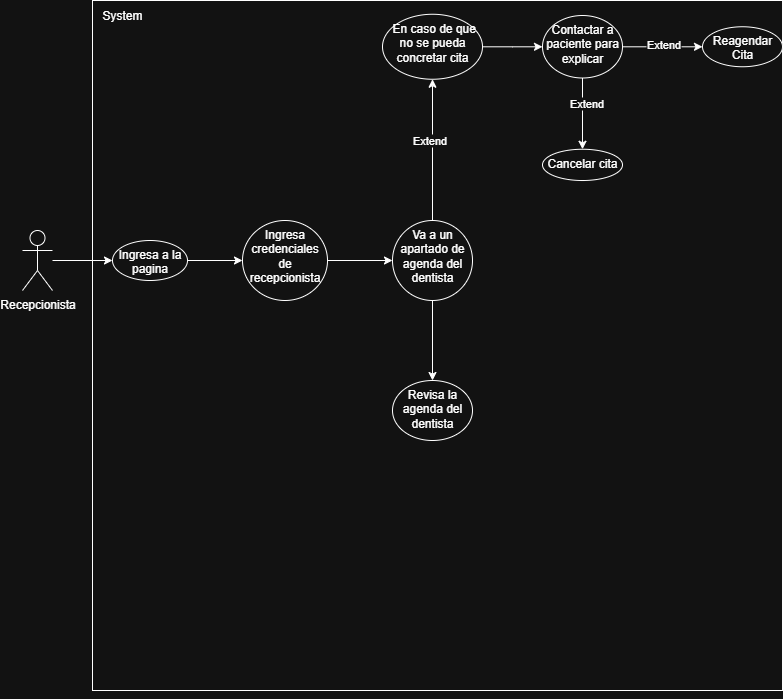

The diagram above was exported from draw.io. Its source (the exported page's mxGraphModel, read from the mxfile embedded in the PNG):
<mxGraphModel dx="1000" dy="539" grid="1" gridSize="10" guides="1" tooltips="1" connect="1" arrows="1" fold="1" page="1" pageScale="1" pageWidth="827" pageHeight="1169" math="0" shadow="0">
  <root>
    <mxCell id="0" />
    <mxCell id="1" parent="0" />
    <mxCell id="qSZK7lVehbj_lZtjva3--23" value="" style="whiteSpace=wrap;html=1;aspect=fixed;" parent="1" vertex="1">
      <mxGeometry x="130" y="10" width="690" height="690" as="geometry" />
    </mxCell>
    <mxCell id="qSZK7lVehbj_lZtjva3--3" value="" style="edgeStyle=orthogonalEdgeStyle;rounded=0;orthogonalLoop=1;jettySize=auto;html=1;" parent="1" source="qSZK7lVehbj_lZtjva3--1" target="qSZK7lVehbj_lZtjva3--2" edge="1">
      <mxGeometry relative="1" as="geometry" />
    </mxCell>
    <mxCell id="qSZK7lVehbj_lZtjva3--1" value="Recepcionista" style="shape=umlActor;verticalLabelPosition=bottom;verticalAlign=top;html=1;outlineConnect=0;" parent="1" vertex="1">
      <mxGeometry x="60" y="240" width="30" height="60" as="geometry" />
    </mxCell>
    <mxCell id="qSZK7lVehbj_lZtjva3--5" value="" style="edgeStyle=orthogonalEdgeStyle;rounded=0;orthogonalLoop=1;jettySize=auto;html=1;" parent="1" source="qSZK7lVehbj_lZtjva3--2" target="qSZK7lVehbj_lZtjva3--4" edge="1">
      <mxGeometry relative="1" as="geometry" />
    </mxCell>
    <mxCell id="qSZK7lVehbj_lZtjva3--2" value="Ingresa a la pagina" style="ellipse;whiteSpace=wrap;html=1;verticalAlign=top;" parent="1" vertex="1">
      <mxGeometry x="150" y="250" width="75" height="40" as="geometry" />
    </mxCell>
    <mxCell id="qSZK7lVehbj_lZtjva3--7" value="" style="edgeStyle=orthogonalEdgeStyle;rounded=0;orthogonalLoop=1;jettySize=auto;html=1;" parent="1" source="qSZK7lVehbj_lZtjva3--4" target="qSZK7lVehbj_lZtjva3--6" edge="1">
      <mxGeometry relative="1" as="geometry" />
    </mxCell>
    <mxCell id="qSZK7lVehbj_lZtjva3--4" value="Ingresa credenciales de recepcionista" style="ellipse;whiteSpace=wrap;html=1;verticalAlign=top;" parent="1" vertex="1">
      <mxGeometry x="280" y="230" width="85" height="80" as="geometry" />
    </mxCell>
    <mxCell id="qSZK7lVehbj_lZtjva3--9" value="" style="edgeStyle=orthogonalEdgeStyle;rounded=0;orthogonalLoop=1;jettySize=auto;html=1;" parent="1" source="qSZK7lVehbj_lZtjva3--6" target="qSZK7lVehbj_lZtjva3--8" edge="1">
      <mxGeometry relative="1" as="geometry" />
    </mxCell>
    <mxCell id="qSZK7lVehbj_lZtjva3--10" value="Extend" style="edgeLabel;html=1;align=center;verticalAlign=middle;resizable=0;points=[];" parent="qSZK7lVehbj_lZtjva3--9" connectable="0" vertex="1">
      <mxGeometry x="0.1474" y="4" relative="1" as="geometry">
        <mxPoint as="offset" />
      </mxGeometry>
    </mxCell>
    <mxCell id="qSZK7lVehbj_lZtjva3--22" value="" style="edgeStyle=orthogonalEdgeStyle;rounded=0;orthogonalLoop=1;jettySize=auto;html=1;" parent="1" source="qSZK7lVehbj_lZtjva3--6" target="qSZK7lVehbj_lZtjva3--21" edge="1">
      <mxGeometry relative="1" as="geometry" />
    </mxCell>
    <mxCell id="qSZK7lVehbj_lZtjva3--6" value="Va a un apartado de agenda del dentista" style="ellipse;whiteSpace=wrap;html=1;verticalAlign=top;" parent="1" vertex="1">
      <mxGeometry x="430" y="230" width="80" height="80" as="geometry" />
    </mxCell>
    <mxCell id="qSZK7lVehbj_lZtjva3--14" value="" style="edgeStyle=orthogonalEdgeStyle;rounded=0;orthogonalLoop=1;jettySize=auto;html=1;" parent="1" source="qSZK7lVehbj_lZtjva3--8" target="qSZK7lVehbj_lZtjva3--13" edge="1">
      <mxGeometry relative="1" as="geometry" />
    </mxCell>
    <mxCell id="qSZK7lVehbj_lZtjva3--8" value="&amp;nbsp;En caso de que no se pueda concretar cita" style="ellipse;whiteSpace=wrap;html=1;verticalAlign=top;" parent="1" vertex="1">
      <mxGeometry x="420" y="23.75" width="100" height="65" as="geometry" />
    </mxCell>
    <mxCell id="qSZK7lVehbj_lZtjva3--16" value="" style="edgeStyle=orthogonalEdgeStyle;rounded=0;orthogonalLoop=1;jettySize=auto;html=1;" parent="1" source="qSZK7lVehbj_lZtjva3--13" target="qSZK7lVehbj_lZtjva3--15" edge="1">
      <mxGeometry relative="1" as="geometry" />
    </mxCell>
    <mxCell id="qSZK7lVehbj_lZtjva3--20" value="Extend" style="edgeLabel;html=1;align=center;verticalAlign=middle;resizable=0;points=[];" parent="qSZK7lVehbj_lZtjva3--16" connectable="0" vertex="1">
      <mxGeometry x="0.0286" y="3" relative="1" as="geometry">
        <mxPoint as="offset" />
      </mxGeometry>
    </mxCell>
    <mxCell id="qSZK7lVehbj_lZtjva3--18" value="" style="edgeStyle=orthogonalEdgeStyle;rounded=0;orthogonalLoop=1;jettySize=auto;html=1;" parent="1" source="qSZK7lVehbj_lZtjva3--13" target="qSZK7lVehbj_lZtjva3--17" edge="1">
      <mxGeometry relative="1" as="geometry" />
    </mxCell>
    <mxCell id="qSZK7lVehbj_lZtjva3--19" value="Extend" style="edgeLabel;html=1;align=center;verticalAlign=middle;resizable=0;points=[];" parent="qSZK7lVehbj_lZtjva3--18" connectable="0" vertex="1">
      <mxGeometry x="-0.3123" y="3" relative="1" as="geometry">
        <mxPoint y="1" as="offset" />
      </mxGeometry>
    </mxCell>
    <mxCell id="qSZK7lVehbj_lZtjva3--13" value="Contactar a paciente para explicar" style="ellipse;whiteSpace=wrap;html=1;verticalAlign=top;" parent="1" vertex="1">
      <mxGeometry x="580" y="25" width="80" height="62.5" as="geometry" />
    </mxCell>
    <mxCell id="qSZK7lVehbj_lZtjva3--15" value="Reagendar Cita" style="ellipse;whiteSpace=wrap;html=1;verticalAlign=top;" parent="1" vertex="1">
      <mxGeometry x="740" y="36.25" width="80" height="40" as="geometry" />
    </mxCell>
    <mxCell id="qSZK7lVehbj_lZtjva3--17" value="Cancelar cita" style="ellipse;whiteSpace=wrap;html=1;verticalAlign=top;" parent="1" vertex="1">
      <mxGeometry x="580" y="158.75" width="80" height="31.25" as="geometry" />
    </mxCell>
    <mxCell id="qSZK7lVehbj_lZtjva3--21" value="Revisa la agenda del dentista" style="ellipse;whiteSpace=wrap;html=1;verticalAlign=top;" parent="1" vertex="1">
      <mxGeometry x="430" y="390" width="80" height="60" as="geometry" />
    </mxCell>
    <mxCell id="qSZK7lVehbj_lZtjva3--24" style="edgeStyle=orthogonalEdgeStyle;rounded=0;orthogonalLoop=1;jettySize=auto;html=1;exitX=0.5;exitY=1;exitDx=0;exitDy=0;" parent="1" source="qSZK7lVehbj_lZtjva3--23" target="qSZK7lVehbj_lZtjva3--23" edge="1">
      <mxGeometry relative="1" as="geometry" />
    </mxCell>
    <mxCell id="qSZK7lVehbj_lZtjva3--25" value="System" style="text;html=1;align=center;verticalAlign=middle;whiteSpace=wrap;rounded=0;" parent="1" vertex="1">
      <mxGeometry x="130" y="10" width="60" height="30" as="geometry" />
    </mxCell>
  </root>
</mxGraphModel>